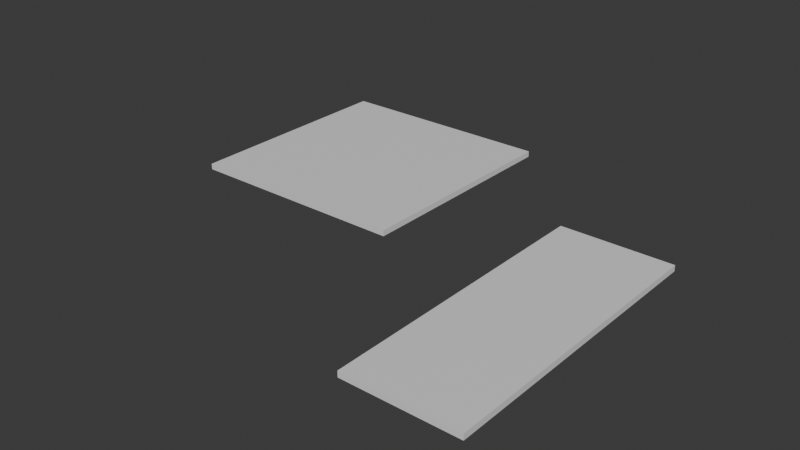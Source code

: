 # Source: roof_bulkhead_caps.blend  (saved by Blender 5.2.44; exported with 4.5.12 LTS)
import bpy
from mathutils import Matrix  # noqa: F401  (used for matrix-valued properties, if any)

bpy.ops.wm.read_factory_settings(use_empty=True)
scene = bpy.context.scene
scene.name = 'Scene'

# ---- collections
col_collection = bpy.data.collections.new('Collection'); scene.collection.children.link(col_collection)

# ---- materials (node trees are filled in below, after node groups)
mat_concrete = bpy.data.materials.new('concrete')
mat_concrete.diffuse_color = (0.36, 0.34, 0.3, 1.0)

# ---- material node trees
mat_concrete.use_nodes = True; mat_concrete.node_tree.nodes.clear()
_N = mat_concrete.node_tree.nodes; _L = mat_concrete.node_tree.links
n0 = _N.new('ShaderNodeBsdfPrincipled'); n0.name = 'Principled BSDF'; n0.location = (-200, 100)
n0.inputs[10].default_value = 0.005
n1 = _N.new('ShaderNodeOutputMaterial'); n1.name = 'Material Output'; n1.location = (200, 100)
_L.new(n0.outputs[0], n1.inputs[0])
n1.is_active_output = True

# ---- world
world_world = bpy.data.worlds.new('World'); scene.world = world_world
world_world.use_nodes = True; world_world.node_tree.nodes.clear()
_N = world_world.node_tree.nodes; _L = world_world.node_tree.links
n0 = _N.new('ShaderNodeOutputWorld'); n0.name = 'World Output'; n0.location = (200, 100)
n1 = _N.new('ShaderNodeBackground'); n1.name = 'Background'; n1.location = (-200, 100)
n1.inputs[0].default_value = (0.05088, 0.05088, 0.05088, 1.0)
_L.new(n1.outputs[0], n0.inputs[0])
n0.is_active_output = True
world_world.color = (0.05088, 0.05088, 0.05088)
world_world.sun_shadow_jitter_overblur = 0.0

# ---- meshes
me_roof_public_core_cap_00_00 = bpy.data.meshes.new('ROOF_PUBLIC_CORE_Cap_00_00')
me_roof_public_core_cap_00_00.from_pydata([(-2.27, 3.92, 22.4), (-2.27, 0.0, 22.4), (1.6, 0.0, 22.4), (1.6, 3.92, 22.4), (-2.27, 3.92, 22.2), (-2.27, 0.0, 22.2), (-2.27, 0.0, 22.4), (-2.27, 3.92, 22.4), (-2.27, 3.92, 22.2), (-2.27, 3.92, 22.4), (1.6, 3.92, 22.4), (1.6, 3.92, 22.2), (1.6, 3.92, 22.2), (1.6, 3.85, 22.2), (-2.27, 3.85, 22.2), (-2.27, 3.92, 22.2), (-2.2, 3.85, 22.2), (-2.2, 0.0, 22.2), (-2.27, 0.0, 22.2), (-2.27, 3.85, 22.2)], [], [(0, 1, 2, 3), (4, 5, 6, 7), (8, 9, 10, 11), (12, 13, 14, 15), (16, 17, 18, 19)])
_uv = me_roof_public_core_cap_00_00.uv_layers.new(name='Metres')
_uv.uv.foreach_set('vector', [-2.27, 3.92, -2.27, 0.0, 1.6, 0.0, 1.6, 3.92, 3.92, 22.2, 0.0, 22.2, 0.0, 22.4, 3.92, 22.4, -2.27, 22.2, -2.27, 22.4, 1.6, 22.4, 1.6, 22.2, 1.6, 3.92, 1.6, 3.85, -2.27, 3.85, -2.27, 3.92, -2.2, 3.85, -2.2, 0.0, -2.27, 0.0, -2.27, 3.85])
me_roof_public_core_cap_00_00.materials.append(mat_concrete)
me_roof_public_core_cap_00_00.update()
me_roof_public_core_cap_00_01 = bpy.data.meshes.new('ROOF_PUBLIC_CORE_Cap_00_01')
me_roof_public_core_cap_00_01.from_pydata([(-2.27, 0.0, 22.4), (-2.27, -3.92, 22.4), (1.6, -3.92, 22.4), (1.6, 0.0, 22.4), (-2.27, 0.0, 22.2), (-2.27, -3.92, 22.2), (-2.27, -3.92, 22.4), (-2.27, 0.0, 22.4), (-2.27, -3.92, 22.2), (1.6, -3.92, 22.2), (1.6, -3.92, 22.4), (-2.27, -3.92, 22.4), (1.6, -3.85, 22.2), (1.6, -3.92, 22.2), (-2.27, -3.92, 22.2), (-2.27, -3.85, 22.2), (-2.2, 0.0, 22.2), (-2.2, -3.85, 22.2), (-2.27, -3.85, 22.2), (-2.27, 0.0, 22.2)], [], [(0, 1, 2, 3), (4, 5, 6, 7), (8, 9, 10, 11), (12, 13, 14, 15), (16, 17, 18, 19)])
_uv = me_roof_public_core_cap_00_01.uv_layers.new(name='Metres')
_uv.uv.foreach_set('vector', [-2.27, 0.0, -2.27, -3.92, 1.6, -3.92, 1.6, 0.0, 0.0, 22.2, -3.92, 22.2, -3.92, 22.4, 0.0, 22.4, -2.27, 22.2, 1.6, 22.2, 1.6, 22.4, -2.27, 22.4, 1.6, -3.85, 1.6, -3.92, -2.27, -3.92, -2.27, -3.85, -2.2, 0.0, -2.2, -3.85, -2.27, -3.85, -2.27, 0.0])
me_roof_public_core_cap_00_01.materials.append(mat_concrete)
me_roof_public_core_cap_00_01.update()
me_roof_public_core_cap_01_00 = bpy.data.meshes.new('ROOF_PUBLIC_CORE_Cap_01_00')
me_roof_public_core_cap_01_00.from_pydata([(1.6, 3.92, 22.4), (1.6, 0.0, 22.4), (5.47, 0.0, 22.4), (5.47, 3.92, 22.4), (5.47, 3.92, 22.2), (5.47, 3.92, 22.4), (5.47, 0.0, 22.4), (5.47, 0.0, 22.2), (1.6, 3.92, 22.2), (1.6, 3.92, 22.4), (5.47, 3.92, 22.4), (5.47, 3.92, 22.2), (5.47, 3.92, 22.2), (5.47, 3.85, 22.2), (1.6, 3.85, 22.2), (1.6, 3.92, 22.2), (5.47, 3.85, 22.2), (5.47, 0.0, 22.2), (5.4, 0.0, 22.2), (5.4, 3.85, 22.2)], [], [(0, 1, 2, 3), (4, 5, 6, 7), (8, 9, 10, 11), (12, 13, 14, 15), (16, 17, 18, 19)])
_uv = me_roof_public_core_cap_01_00.uv_layers.new(name='Metres')
_uv.uv.foreach_set('vector', [1.6, 3.92, 1.6, 0.0, 5.47, 0.0, 5.47, 3.92, 3.92, 22.2, 3.92, 22.4, 0.0, 22.4, 0.0, 22.2, 1.6, 22.2, 1.6, 22.4, 5.47, 22.4, 5.47, 22.2, 5.47, 3.92, 5.47, 3.85, 1.6, 3.85, 1.6, 3.92, 5.47, 3.85, 5.47, 0.0, 5.4, 0.0, 5.4, 3.85])
me_roof_public_core_cap_01_00.materials.append(mat_concrete)
me_roof_public_core_cap_01_00.update()
me_roof_public_core_cap_01_01 = bpy.data.meshes.new('ROOF_PUBLIC_CORE_Cap_01_01')
me_roof_public_core_cap_01_01.from_pydata([(1.6, 0.0, 22.4), (1.6, -3.92, 22.4), (5.47, -3.92, 22.4), (5.47, 0.0, 22.4), (5.47, 0.0, 22.2), (5.47, 0.0, 22.4), (5.47, -3.92, 22.4), (5.47, -3.92, 22.2), (1.6, -3.92, 22.2), (5.47, -3.92, 22.2), (5.47, -3.92, 22.4), (1.6, -3.92, 22.4), (5.47, -3.85, 22.2), (5.47, -3.92, 22.2), (1.6, -3.92, 22.2), (1.6, -3.85, 22.2), (5.47, 0.0, 22.2), (5.47, -3.85, 22.2), (5.4, -3.85, 22.2), (5.4, 0.0, 22.2)], [], [(0, 1, 2, 3), (4, 5, 6, 7), (8, 9, 10, 11), (12, 13, 14, 15), (16, 17, 18, 19)])
_uv = me_roof_public_core_cap_01_01.uv_layers.new(name='Metres')
_uv.uv.foreach_set('vector', [1.6, 0.0, 1.6, -3.92, 5.47, -3.92, 5.47, 0.0, 0.0, 22.2, 0.0, 22.4, -3.92, 22.4, -3.92, 22.2, 1.6, 22.2, 5.47, 22.2, 5.47, 22.4, 1.6, 22.4, 5.47, -3.85, 5.47, -3.92, 1.6, -3.92, 1.6, -3.85, 5.47, 0.0, 5.47, -3.85, 5.4, -3.85, 5.4, 0.0])
me_roof_public_core_cap_01_01.materials.append(mat_concrete)
me_roof_public_core_cap_01_01.update()
me_roof_service_core_cap_00_00 = bpy.data.meshes.new('ROOF_SERVICE_CORE_Cap_00_00')
me_roof_service_core_cap_00_00.from_pydata([(9.43, -0.23, 22.4), (9.43, -3.577, 22.4), (13.27, -3.577, 22.4), (13.27, -0.23, 22.4), (9.43, -0.23, 22.2), (9.43, -3.577, 22.2), (9.43, -3.577, 22.4), (9.43, -0.23, 22.4), (13.27, -0.23, 22.2), (13.27, -0.23, 22.4), (13.27, -3.577, 22.4), (13.27, -3.577, 22.2), (9.43, -0.23, 22.2), (9.43, -0.23, 22.4), (13.27, -0.23, 22.4), (13.27, -0.23, 22.2), (13.27, -0.23, 22.2), (13.27, -0.3, 22.2), (9.43, -0.3, 22.2), (9.43, -0.23, 22.2), (9.5, -0.3, 22.2), (9.5, -3.577, 22.2), (9.43, -3.577, 22.2), (9.43, -0.3, 22.2), (13.27, -0.3, 22.2), (13.27, -3.577, 22.2), (13.2, -3.577, 22.2), (13.2, -0.3, 22.2)], [], [(0, 1, 2, 3), (4, 5, 6, 7), (8, 9, 10, 11), (12, 13, 14, 15), (16, 17, 18, 19), (20, 21, 22, 23), (24, 25, 26, 27)])
_uv = me_roof_service_core_cap_00_00.uv_layers.new(name='Metres')
_uv.uv.foreach_set('vector', [9.43, -0.23, 9.43, -3.577, 13.27, -3.577, 13.27, -0.23, -0.23, 22.2, -3.577, 22.2, -3.577, 22.4, -0.23, 22.4, -0.23, 22.2, -0.23, 22.4, -3.577, 22.4, -3.577, 22.2, 9.43, 22.2, 9.43, 22.4, 13.27, 22.4, 13.27, 22.2, 13.27, -0.23, 13.27, -0.3, 9.43, -0.3, 9.43, -0.23, 9.5, -0.3, 9.5, -3.577, 9.43, -3.577, 9.43, -0.3, 13.27, -0.3, 13.27, -3.577, 13.2, -3.577, 13.2, -0.3])
me_roof_service_core_cap_00_00.materials.append(mat_concrete)
me_roof_service_core_cap_00_00.update()
me_roof_service_core_cap_00_01 = bpy.data.meshes.new('ROOF_SERVICE_CORE_Cap_00_01')
me_roof_service_core_cap_00_01.from_pydata([(9.43, -3.577, 22.4), (9.43, -6.923, 22.4), (13.27, -6.923, 22.4), (13.27, -3.577, 22.4), (9.43, -3.577, 22.2), (9.43, -6.923, 22.2), (9.43, -6.923, 22.4), (9.43, -3.577, 22.4), (13.27, -3.577, 22.2), (13.27, -3.577, 22.4), (13.27, -6.923, 22.4), (13.27, -6.923, 22.2), (9.5, -3.577, 22.2), (9.5, -6.923, 22.2), (9.43, -6.923, 22.2), (9.43, -3.577, 22.2), (13.27, -3.577, 22.2), (13.27, -6.923, 22.2), (13.2, -6.923, 22.2), (13.2, -3.577, 22.2)], [], [(0, 1, 2, 3), (4, 5, 6, 7), (8, 9, 10, 11), (12, 13, 14, 15), (16, 17, 18, 19)])
_uv = me_roof_service_core_cap_00_01.uv_layers.new(name='Metres')
_uv.uv.foreach_set('vector', [9.43, -3.577, 9.43, -6.923, 13.27, -6.923, 13.27, -3.577, -3.577, 22.2, -6.923, 22.2, -6.923, 22.4, -3.577, 22.4, -3.577, 22.2, -3.577, 22.4, -6.923, 22.4, -6.923, 22.2, 9.5, -3.577, 9.5, -6.923, 9.43, -6.923, 9.43, -3.577, 13.27, -3.577, 13.27, -6.923, 13.2, -6.923, 13.2, -3.577])
me_roof_service_core_cap_00_01.materials.append(mat_concrete)
me_roof_service_core_cap_00_01.update()
me_roof_service_core_cap_00_02 = bpy.data.meshes.new('ROOF_SERVICE_CORE_Cap_00_02')
me_roof_service_core_cap_00_02.from_pydata([(9.43, -6.923, 22.4), (9.43, -10.27, 22.4), (13.27, -10.27, 22.4), (13.27, -6.923, 22.4), (9.43, -6.923, 22.2), (9.43, -10.27, 22.2), (9.43, -10.27, 22.4), (9.43, -6.923, 22.4), (13.27, -6.923, 22.2), (13.27, -6.923, 22.4), (13.27, -10.27, 22.4), (13.27, -10.27, 22.2), (9.43, -10.27, 22.2), (13.27, -10.27, 22.2), (13.27, -10.27, 22.4), (9.43, -10.27, 22.4), (13.27, -10.2, 22.2), (13.27, -10.27, 22.2), (9.43, -10.27, 22.2), (9.43, -10.2, 22.2), (9.5, -6.923, 22.2), (9.5, -10.2, 22.2), (9.43, -10.2, 22.2), (9.43, -6.923, 22.2), (13.27, -6.923, 22.2), (13.27, -10.2, 22.2), (13.2, -10.2, 22.2), (13.2, -6.923, 22.2)], [], [(0, 1, 2, 3), (4, 5, 6, 7), (8, 9, 10, 11), (12, 13, 14, 15), (16, 17, 18, 19), (20, 21, 22, 23), (24, 25, 26, 27)])
_uv = me_roof_service_core_cap_00_02.uv_layers.new(name='Metres')
_uv.uv.foreach_set('vector', [9.43, -6.923, 9.43, -10.27, 13.27, -10.27, 13.27, -6.923, -6.923, 22.2, -10.27, 22.2, -10.27, 22.4, -6.923, 22.4, -6.923, 22.2, -6.923, 22.4, -10.27, 22.4, -10.27, 22.2, 9.43, 22.2, 13.27, 22.2, 13.27, 22.4, 9.43, 22.4, 13.27, -10.2, 13.27, -10.27, 9.43, -10.27, 9.43, -10.2, 9.5, -6.923, 9.5, -10.2, 9.43, -10.2, 9.43, -6.923, 13.27, -6.923, 13.27, -10.2, 13.2, -10.2, 13.2, -6.923])
me_roof_service_core_cap_00_02.materials.append(mat_concrete)
me_roof_service_core_cap_00_02.update()

# ---- objects
ob_roof_public_core_cap_00_00 = bpy.data.objects.new('ROOF_PUBLIC_CORE_Cap_00_00', me_roof_public_core_cap_00_00)
ob_roof_public_core_cap_00_01 = bpy.data.objects.new('ROOF_PUBLIC_CORE_Cap_00_01', me_roof_public_core_cap_00_01)
ob_roof_public_core_cap_01_00 = bpy.data.objects.new('ROOF_PUBLIC_CORE_Cap_01_00', me_roof_public_core_cap_01_00)
ob_roof_public_core_cap_01_01 = bpy.data.objects.new('ROOF_PUBLIC_CORE_Cap_01_01', me_roof_public_core_cap_01_01)
ob_roof_service_core_cap_00_00 = bpy.data.objects.new('ROOF_SERVICE_CORE_Cap_00_00', me_roof_service_core_cap_00_00)
ob_roof_service_core_cap_00_01 = bpy.data.objects.new('ROOF_SERVICE_CORE_Cap_00_01', me_roof_service_core_cap_00_01)
ob_roof_service_core_cap_00_02 = bpy.data.objects.new('ROOF_SERVICE_CORE_Cap_00_02', me_roof_service_core_cap_00_02)

# ---- transforms, parenting, visibility, modifiers, constraints
ob_roof_public_core_cap_00_00.location = (0.0, 0.0, 0.0)
ob_roof_public_core_cap_00_01.location = (0.0, 0.0, 0.0)
ob_roof_public_core_cap_01_00.location = (0.0, 0.0, 0.0)
ob_roof_public_core_cap_01_01.location = (0.0, 0.0, 0.0)
ob_roof_service_core_cap_00_00.location = (0.0, 0.0, 0.0)
ob_roof_service_core_cap_00_01.location = (0.0, 0.0, 0.0)
ob_roof_service_core_cap_00_02.location = (0.0, 0.0, 0.0)

# ---- collection membership
scene.collection.objects.link(ob_roof_public_core_cap_00_00)
scene.collection.objects.link(ob_roof_public_core_cap_00_01)
scene.collection.objects.link(ob_roof_public_core_cap_01_00)
scene.collection.objects.link(ob_roof_public_core_cap_01_01)
scene.collection.objects.link(ob_roof_service_core_cap_00_00)
scene.collection.objects.link(ob_roof_service_core_cap_00_01)
scene.collection.objects.link(ob_roof_service_core_cap_00_02)

# ---- scene / render settings (as saved in the file)
scene.frame_start = 1; scene.frame_end = 250; scene.frame_set(1)
scene.render.engine = 'BLENDER_EEVEE_NEXT'
scene.render.bake_bias = 0.0
scene.render.bake_samples = 0
scene.render.compositor_device = 'GPU'
scene.eevee.use_volume_custom_range = False
scene.eevee.fast_gi_thickness_near = 0.1
scene.eevee.fast_gi_thickness_far = 0.0
scene.eevee.ray_tracing_options.screen_trace_thickness = 0.1
bpy.context.view_layer.update()

# ---- added for rendering (the .blend has no active camera and no usable light): camera, sun
cam_auto = bpy.data.cameras.new('AutoCamera')
cam_auto.lens = 50.0
cam_auto.sensor_width = 36.0
cam_auto.clip_end = 1000.0
ob_auto_camera = bpy.data.objects.new('AutoCamera', cam_auto)
scene.collection.objects.link(ob_auto_camera)
ob_auto_camera.location = (24.9713, -26.5405, 37.877)
ob_auto_camera.rotation_euler = (1.09748, -7.21219e-08, 0.694738)
scene.camera = ob_auto_camera
light_auto_sun = bpy.data.lights.new('AutoSun', 'SUN')
light_auto_sun.energy = 3.0
light_auto_sun.angle = 0.0523599
ob_auto_sun = bpy.data.objects.new('AutoSun', light_auto_sun)
scene.collection.objects.link(ob_auto_sun)
ob_auto_sun.rotation_euler = (0.872665, 0.174533, 0.523599)
bpy.context.view_layer.update()
